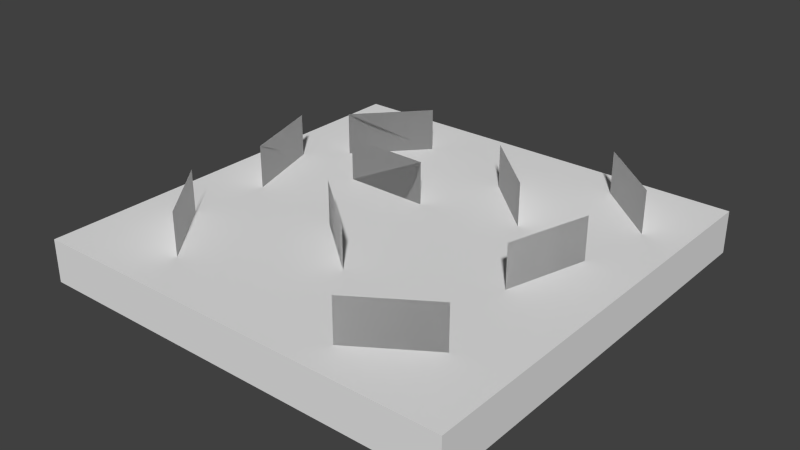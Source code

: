 # Source: GrassMesh.blend  (saved by Blender 2.76.0; exported with 4.5.12 LTS)
import bpy
from mathutils import Matrix  # noqa: F401  (used for matrix-valued properties, if any)

bpy.ops.wm.read_factory_settings(use_empty=True)
scene = bpy.context.scene
scene.name = 'Scene'

# ---- collections
col_collection_1 = bpy.data.collections.new('Collection 1'); scene.collection.children.link(col_collection_1)

# ---- world
world_world = bpy.data.worlds.new('World'); scene.world = world_world
world_world.color = (0.05088, 0.05088, 0.05088)
world_world.use_sun_shadow = False
world_world.sun_shadow_jitter_overblur = 0.0
world_world.cycles.sampling_method = 'MANUAL'
world_world.cycles.sample_map_resolution = 256

# ---- meshes
me_cube_003 = bpy.data.meshes.new('Cube.003')
me_cube_003.from_pydata([(-0.5, -0.5, 0.0), (-0.5, -0.5, 0.1), (-0.5, 0.5, 0.0), (-0.5, 0.5, 0.1), (0.5, -0.5, 0.0), (0.5, -0.5, 0.1), (0.5, 0.5, 0.0), (0.5, 0.5, 0.1)], [], [(1, 3, 2, 0), (3, 7, 6, 2), (7, 5, 4, 6), (5, 1, 0, 4), (0, 2, 6, 4), (5, 7, 3, 1)])
_uv = me_cube_003.uv_layers.new(name='UVMap')
_uv.uv.foreach_set('vector', [0.0, 0.0, 0.9092, 0.0, 0.9092, 0.09082, 0.0, 0.09082, 0.0, 0.0, 0.9092, 0.0, 0.9092, 0.09082, 0.0, 0.09082, 0.0, 0.0, 0.9092, 0.0, 0.9092, 0.09082, 0.0, 0.09082, 0.0, 0.0, 0.9092, 0.0, 0.9092, 0.09082, 0.0, 0.09082, 0.0, 0.09082, 0.9092, 0.09082, 0.9092, 1.0, 0.0, 1.0, 0.0, 0.09082, 0.9092, 0.09082, 0.9092, 1.0, 0.0, 1.0])
me_cube_003.use_remesh_preserve_volume = False
me_cube_003.use_remesh_preserve_attributes = False
me_cube_003.use_mirror_vertex_groups = False
me_cube_003.update()
me_plane = bpy.data.meshes.new('Plane')
me_plane.from_pydata([(-0.02888, 0.1037, 0.1), (-0.2288, 0.1074, 0.1), (-0.02888, 0.1037, 0.2), (-0.2288, 0.1074, 0.2), (0.1932, 0.1513, 0.1), (0.0471, 0.2879, 0.1), (0.1932, 0.1513, 0.2), (0.0471, 0.2879, 0.2), (-0.3543, -0.05455, 0.1), (-0.413, 0.1366, 0.1), (-0.3543, -0.05455, 0.2), (-0.413, 0.1366, 0.2), (0.4084, 0.2859, 0.1), (0.2573, 0.4168, 0.1), (0.4084, 0.2859, 0.2), (0.2573, 0.4168, 0.2), (0.3223, -0.07858, 0.1), (0.3777, 0.1136, 0.1), (0.3223, -0.07858, 0.2), (0.3777, 0.1136, 0.2), (-0.2491, -0.3889, 0.2), (-0.2491, -0.3889, 0.1), (-0.3741, -0.2328, 0.2), (-0.3741, -0.2328, 0.1), (0.2021, -0.4223, 0.2), (0.2021, -0.4223, 0.1), (0.3697, -0.3131, 0.2), (0.3697, -0.3131, 0.1), (-0.3326, 0.211, 0.2), (-0.3326, 0.211, 0.1), (-0.1975, 0.3585, 0.2), (-0.1975, 0.3585, 0.1), (-0.1156, -0.0914, 0.1), (0.0389, -0.2184, 0.1), (-0.1156, -0.0914, 0.2), (0.0389, -0.2184, 0.2), (-0.2491, -0.3889, 0.1), (-0.2491, -0.3889, 0.2), (-0.3741, -0.2328, 0.1), (-0.3741, -0.2328, 0.2), (-0.413, 0.1366, 0.1), (-0.3543, -0.05455, 0.1), (-0.413, 0.1366, 0.2), (-0.3543, -0.05455, 0.2), (-0.2288, 0.1074, 0.1), (-0.02888, 0.1037, 0.1), (-0.2288, 0.1074, 0.2), (-0.02888, 0.1037, 0.2), (-0.1975, 0.3585, 0.2), (-0.1975, 0.3585, 0.1), (-0.3326, 0.211, 0.2), (-0.3326, 0.211, 0.1), (0.0471, 0.2879, 0.1), (0.1932, 0.1513, 0.1), (0.0471, 0.2879, 0.2), (0.1932, 0.1513, 0.2), (0.0389, -0.2184, 0.1), (-0.1156, -0.0914, 0.1), (0.0389, -0.2184, 0.2), (-0.1156, -0.0914, 0.2), (0.3697, -0.3131, 0.2), (0.3697, -0.3131, 0.1), (0.2021, -0.4223, 0.2), (0.2021, -0.4223, 0.1), (0.3777, 0.1136, 0.1), (0.3223, -0.07858, 0.1), (0.3777, 0.1136, 0.2), (0.3223, -0.07858, 0.2), (0.2573, 0.4168, 0.1), (0.4084, 0.2859, 0.1), (0.2573, 0.4168, 0.2), (0.4084, 0.2859, 0.2)], [], [(2, 0, 1, 3), (6, 4, 5, 7), (10, 8, 9, 11), (14, 12, 13, 15), (18, 16, 17, 19), (20, 21, 23, 22), (24, 25, 27, 26), (28, 29, 31, 30), (34, 32, 33, 35), (39, 38, 36, 37), (42, 40, 41, 43), (46, 44, 45, 47), (48, 49, 51, 50), (54, 52, 53, 55), (58, 56, 57, 59), (60, 61, 63, 62), (66, 64, 65, 67), (70, 68, 69, 71)])
me_plane.polygons.foreach_set('use_smooth', [True] * 18)
_uv = me_plane.uv_layers.new(name='UVMap')
_uv.uv.foreach_set('vector', [9.996e-05, 0.9999, 0.0001, 9.993e-05, 0.9999, 9.996e-05, 0.9999, 0.9999, 9.996e-05, 0.9999, 0.0001, 9.993e-05, 0.9999, 9.996e-05, 0.9999, 0.9999, 9.996e-05, 0.9999, 0.0001, 9.993e-05, 0.9999, 9.996e-05, 0.9999, 0.9999, 9.996e-05, 0.9999, 0.0001, 9.993e-05, 0.9999, 9.996e-05, 0.9999, 0.9999, 9.996e-05, 0.9999, 0.0001, 9.993e-05, 0.9999, 9.996e-05, 0.9999, 0.9999, 9.996e-05, 0.9999, 0.0001, 9.993e-05, 0.9999, 9.996e-05, 0.9999, 0.9999, 9.996e-05, 0.9999, 0.0001, 9.993e-05, 0.9999, 9.996e-05, 0.9999, 0.9999, 9.996e-05, 0.9999, 0.0001, 9.993e-05, 0.9999, 9.996e-05, 0.9999, 0.9999, 9.996e-05, 0.9999, 0.0001, 9.993e-05, 0.9999, 9.996e-05, 0.9999, 0.9999, 0.9999, 0.9999, 0.9999, 9.993e-05, 9.99e-05, 9.996e-05, 0.0001, 0.9999, 0.9999, 0.9999, 0.9999, 9.99e-05, 9.99e-05, 9.996e-05, 0.0001, 0.9999, 0.9999, 0.9999, 0.9999, 9.993e-05, 9.99e-05, 9.996e-05, 0.0001, 0.9999, 0.9999, 0.9999, 0.9999, 9.993e-05, 9.99e-05, 9.996e-05, 0.0001, 0.9999, 0.9999, 0.9999, 0.9999, 9.993e-05, 9.99e-05, 9.996e-05, 0.0001, 0.9999, 0.9999, 0.9999, 0.9999, 9.993e-05, 9.99e-05, 9.996e-05, 0.0001, 0.9999, 0.9999, 0.9999, 0.9999, 9.993e-05, 9.99e-05, 9.996e-05, 0.0001, 0.9999, 0.9999, 0.9999, 0.9999, 9.993e-05, 9.99e-05, 9.996e-05, 0.0001, 0.9999, 0.9999, 0.9999, 0.9999, 9.993e-05, 9.99e-05, 9.996e-05, 0.0001, 0.9999])
me_plane.use_remesh_preserve_volume = False
me_plane.use_remesh_preserve_attributes = False
me_plane.use_mirror_vertex_groups = False
me_plane.update()

# ---- objects
ob_cube = bpy.data.objects.new('Cube', me_cube_003)
ob_grass = bpy.data.objects.new('Grass', me_plane)

# ---- transforms, parenting, visibility, modifiers, constraints
ob_cube.location = (0.0, 0.0, 0.0)
ob_cube.lineart.crease_threshold = 0.0
ob_grass.location = (0.0, 0.0, 0.0)
ob_grass.lineart.crease_threshold = 0.0
_m = ob_grass.modifiers.new('Set Split Normals', 'NORMAL_EDIT')

# ---- collection membership
col_collection_1.objects.link(ob_cube)
col_collection_1.objects.link(ob_grass)

# ---- scene / render settings (as saved in the file)
scene.frame_start = 1; scene.frame_end = 250; scene.frame_set(1)
scene.render.engine = 'BLENDER_EEVEE_NEXT'
scene.render.resolution_percentage = 50
scene.render.dither_intensity = 0.0
scene.cycles.use_denoising = False
scene.cycles.samples = 10
scene.cycles.sampling_pattern = 'TABULATED_SOBOL'
scene.cycles.light_sampling_threshold = 0.0
scene.cycles.use_adaptive_sampling = False
scene.cycles.use_light_tree = False
scene.cycles.blur_glossy = 0.0
scene.cycles.pixel_filter_type = 'GAUSSIAN'
scene.cycles.sample_clamp_indirect = 0.0
scene.view_settings.view_transform = 'Standard'
bpy.context.view_layer.update()

# ---- added for rendering (the .blend has no active camera and no usable light): camera, sun
cam_auto = bpy.data.cameras.new('AutoCamera')
cam_auto.lens = 50.0
cam_auto.sensor_width = 36.0
cam_auto.clip_end = 1000.0
ob_auto_camera = bpy.data.objects.new('AutoCamera', cam_auto)
scene.collection.objects.link(ob_auto_camera)
ob_auto_camera.location = (1.32149, -1.58578, 1.15719)
ob_auto_camera.rotation_euler = (1.09748, -7.21219e-08, 0.694738)
scene.camera = ob_auto_camera
light_auto_sun = bpy.data.lights.new('AutoSun', 'SUN')
light_auto_sun.energy = 3.0
light_auto_sun.angle = 0.0523599
ob_auto_sun = bpy.data.objects.new('AutoSun', light_auto_sun)
scene.collection.objects.link(ob_auto_sun)
ob_auto_sun.rotation_euler = (0.872665, 0.174533, 0.523599)
bpy.context.view_layer.update()
